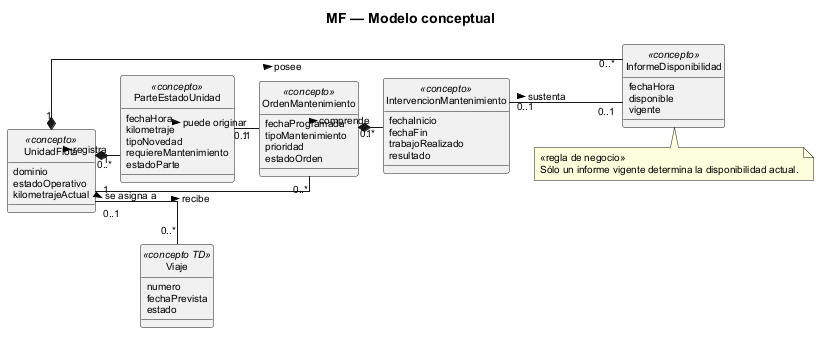

The diagram above was rendered by PlantUML. Its source (embedded in the PNG):
@startuml
scale max 1400 width
title MF — Modelo conceptual
skinparam backgroundColor white
skinparam shadowing false
skinparam defaultFontName Arial
skinparam defaultFontSize 10
skinparam classAttributeIconSize 0
skinparam linetype ortho
skinparam packageStyle rectangle
skinparam nodesep 20
skinparam ranksep 25
hide circle

left to right direction

class UnidadFlota <<concepto>> {
  dominio
  estadoOperativo
  kilometrajeActual
}

class ParteEstadoUnidad <<concepto>> {
  fechaHora
  kilometraje
  tipoNovedad
  requiereMantenimiento
  estadoParte
}

class OrdenMantenimiento <<concepto>> {
  fechaProgramada
  tipoMantenimiento
  prioridad
  estadoOrden
}

class IntervencionMantenimiento <<concepto>> {
  fechaInicio
  fechaFin
  trabajoRealizado
  resultado
}

class InformeDisponibilidad <<concepto>> {
  fechaHora
  disponible
  vigente
}

class Viaje <<concepto TD>> {
  numero
  fechaPrevista
  estado
}

UnidadFlota "1" *-- "0..*" ParteEstadoUnidad : registra >
ParteEstadoUnidad "1" -- "0..1" OrdenMantenimiento : puede originar >
UnidadFlota "1" -- "0..*" OrdenMantenimiento : recibe >
OrdenMantenimiento "1" *-- "0..*" IntervencionMantenimiento : comprende >
UnidadFlota "1" *-- "0..*" InformeDisponibilidad : posee >
IntervencionMantenimiento "0..1" -- "0..1" InformeDisponibilidad : sustenta >
UnidadFlota "0..1" -- "0..*" Viaje : se asigna a >

note bottom of InformeDisponibilidad
  <<regla de negocio>>
  Sólo un informe vigente determina la disponibilidad actual.
end note
@enduml